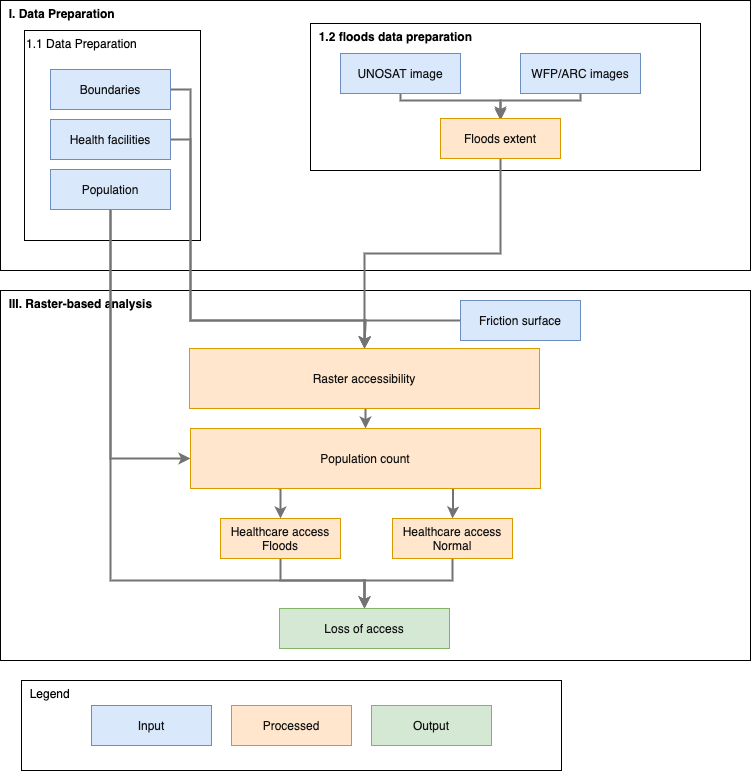

The diagram above was exported from draw.io. Its source (the exported page's mxGraphModel, read from the mxfile embedded in the PNG):
<mxGraphModel dx="898" dy="541" grid="1" gridSize="10" guides="1" tooltips="1" connect="1" arrows="1" fold="1" page="1" pageScale="1" pageWidth="827" pageHeight="1169" math="0" shadow="0">
  <root>
    <mxCell id="0" />
    <mxCell id="1" parent="0" />
    <mxCell id="9iBgaMK9nyyAI3Br-PEt-1" value="&amp;nbsp; III. Raster-based analysis" style="rounded=0;whiteSpace=wrap;html=1;verticalAlign=top;align=left;fontStyle=1;fillColor=none;" parent="1" vertex="1">
      <mxGeometry x="39" y="330" width="750" height="370" as="geometry" />
    </mxCell>
    <mxCell id="9iBgaMK9nyyAI3Br-PEt-2" value="&amp;nbsp; I. Data Preparation" style="rounded=0;whiteSpace=wrap;html=1;verticalAlign=top;align=left;fontStyle=1;fillColor=none;" parent="1" vertex="1">
      <mxGeometry x="39" y="40" width="750" height="270" as="geometry" />
    </mxCell>
    <mxCell id="9iBgaMK9nyyAI3Br-PEt-3" value="1.1 Data Preparation" style="rounded=0;whiteSpace=wrap;html=1;verticalAlign=top;align=left;fillColor=none;" parent="1" vertex="1">
      <mxGeometry x="63" y="70" width="176" height="210" as="geometry" />
    </mxCell>
    <mxCell id="9iBgaMK9nyyAI3Br-PEt-4" value="&amp;nbsp; 1.2 floods data preparation" style="rounded=0;whiteSpace=wrap;html=1;verticalAlign=top;align=left;fontStyle=1;fillColor=none;" parent="1" vertex="1">
      <mxGeometry x="349" y="63" width="390" height="147" as="geometry" />
    </mxCell>
    <mxCell id="9iBgaMK9nyyAI3Br-PEt-5" style="edgeStyle=orthogonalEdgeStyle;rounded=0;orthogonalLoop=1;jettySize=auto;html=1;exitX=1;exitY=0.5;exitDx=0;exitDy=0;entryX=0.5;entryY=0;entryDx=0;entryDy=0;strokeColor=#737373;strokeWidth=2;" parent="1" source="9iBgaMK9nyyAI3Br-PEt-6" target="9iBgaMK9nyyAI3Br-PEt-24" edge="1">
      <mxGeometry relative="1" as="geometry">
        <mxPoint x="379" y="490" as="targetPoint" />
        <Array as="points">
          <mxPoint x="229" y="129" />
          <mxPoint x="229" y="360" />
          <mxPoint x="404" y="360" />
        </Array>
      </mxGeometry>
    </mxCell>
    <mxCell id="9iBgaMK9nyyAI3Br-PEt-6" value="Boundaries" style="rounded=0;whiteSpace=wrap;html=1;verticalAlign=middle;align=center;fillColor=#dae8fc;strokeColor=#6c8ebf;fontColor=#121212;" parent="1" vertex="1">
      <mxGeometry x="89" y="109" width="120" height="40" as="geometry" />
    </mxCell>
    <mxCell id="9iBgaMK9nyyAI3Br-PEt-7" style="edgeStyle=orthogonalEdgeStyle;rounded=0;orthogonalLoop=1;jettySize=auto;html=1;exitX=1;exitY=0.5;exitDx=0;exitDy=0;entryX=0.5;entryY=0;entryDx=0;entryDy=0;strokeWidth=2;strokeColor=#737373;" parent="1" source="9iBgaMK9nyyAI3Br-PEt-8" target="9iBgaMK9nyyAI3Br-PEt-24" edge="1">
      <mxGeometry relative="1" as="geometry">
        <mxPoint x="379" y="490" as="targetPoint" />
        <Array as="points">
          <mxPoint x="229" y="179" />
          <mxPoint x="229" y="360" />
          <mxPoint x="404" y="360" />
        </Array>
      </mxGeometry>
    </mxCell>
    <mxCell id="9iBgaMK9nyyAI3Br-PEt-8" value="Health facilities" style="rounded=0;whiteSpace=wrap;html=1;verticalAlign=middle;align=center;fillColor=#dae8fc;strokeColor=#6c8ebf;fontColor=#121212;" parent="1" vertex="1">
      <mxGeometry x="89" y="159" width="120" height="40" as="geometry" />
    </mxCell>
    <mxCell id="9iBgaMK9nyyAI3Br-PEt-9" style="edgeStyle=orthogonalEdgeStyle;rounded=0;orthogonalLoop=1;jettySize=auto;html=1;exitX=0.5;exitY=1;exitDx=0;exitDy=0;entryX=0;entryY=0.5;entryDx=0;entryDy=0;strokeColor=#737373;strokeWidth=2;" parent="1" source="9iBgaMK9nyyAI3Br-PEt-11" target="9iBgaMK9nyyAI3Br-PEt-27" edge="1">
      <mxGeometry relative="1" as="geometry" />
    </mxCell>
    <mxCell id="9iBgaMK9nyyAI3Br-PEt-10" style="edgeStyle=orthogonalEdgeStyle;rounded=0;orthogonalLoop=1;jettySize=auto;html=1;exitX=0.5;exitY=1;exitDx=0;exitDy=0;entryX=0.5;entryY=0;entryDx=0;entryDy=0;strokeColor=#737373;strokeWidth=2;" parent="1" source="9iBgaMK9nyyAI3Br-PEt-11" target="9iBgaMK9nyyAI3Br-PEt-32" edge="1">
      <mxGeometry relative="1" as="geometry">
        <Array as="points">
          <mxPoint x="149" y="620" />
          <mxPoint x="403" y="620" />
        </Array>
      </mxGeometry>
    </mxCell>
    <mxCell id="9iBgaMK9nyyAI3Br-PEt-11" value="Population" style="rounded=0;whiteSpace=wrap;html=1;verticalAlign=middle;align=center;fillColor=#dae8fc;strokeColor=#6c8ebf;fontColor=#121212;" parent="1" vertex="1">
      <mxGeometry x="89" y="209" width="120" height="40" as="geometry" />
    </mxCell>
    <mxCell id="9iBgaMK9nyyAI3Br-PEt-12" style="edgeStyle=orthogonalEdgeStyle;rounded=0;orthogonalLoop=1;jettySize=auto;html=1;entryX=0.5;entryY=0;entryDx=0;entryDy=0;strokeColor=#737373;strokeWidth=2;" parent="1" source="9iBgaMK9nyyAI3Br-PEt-13" target="9iBgaMK9nyyAI3Br-PEt-22" edge="1">
      <mxGeometry relative="1" as="geometry">
        <Array as="points">
          <mxPoint x="439" y="140" />
          <mxPoint x="539" y="140" />
        </Array>
      </mxGeometry>
    </mxCell>
    <mxCell id="9iBgaMK9nyyAI3Br-PEt-13" value="UNOSAT image" style="rounded=0;whiteSpace=wrap;html=1;verticalAlign=middle;align=center;fillColor=#dae8fc;strokeColor=#6c8ebf;fontColor=#121212;" parent="1" vertex="1">
      <mxGeometry x="379" y="93" width="120" height="40" as="geometry" />
    </mxCell>
    <mxCell id="9iBgaMK9nyyAI3Br-PEt-14" style="edgeStyle=orthogonalEdgeStyle;rounded=0;orthogonalLoop=1;jettySize=auto;html=1;exitX=0.5;exitY=1;exitDx=0;exitDy=0;strokeColor=#737373;strokeWidth=2;" parent="1" source="9iBgaMK9nyyAI3Br-PEt-15" edge="1">
      <mxGeometry relative="1" as="geometry">
        <mxPoint x="539" y="160" as="targetPoint" />
        <Array as="points">
          <mxPoint x="619" y="140" />
          <mxPoint x="539" y="140" />
        </Array>
      </mxGeometry>
    </mxCell>
    <mxCell id="9iBgaMK9nyyAI3Br-PEt-15" value="WFP/ARC images" style="rounded=0;whiteSpace=wrap;html=1;verticalAlign=middle;align=center;fillColor=#dae8fc;strokeColor=#6c8ebf;fontColor=#121212;" parent="1" vertex="1">
      <mxGeometry x="559" y="93" width="120" height="40" as="geometry" />
    </mxCell>
    <mxCell id="4" style="edgeStyle=orthogonalEdgeStyle;rounded=0;orthogonalLoop=1;jettySize=auto;html=1;exitX=0.5;exitY=1;exitDx=0;exitDy=0;entryX=0.5;entryY=0;entryDx=0;entryDy=0;strokeColor=#737373;strokeWidth=2;" edge="1" parent="1" source="9iBgaMK9nyyAI3Br-PEt-22" target="9iBgaMK9nyyAI3Br-PEt-24">
      <mxGeometry relative="1" as="geometry" />
    </mxCell>
    <mxCell id="9iBgaMK9nyyAI3Br-PEt-22" value="Floods extent" style="rounded=0;whiteSpace=wrap;html=1;verticalAlign=middle;align=center;fillColor=#ffe6cc;strokeColor=#d79b00;fontColor=#121212;" parent="1" vertex="1">
      <mxGeometry x="479" y="158" width="120" height="40" as="geometry" />
    </mxCell>
    <mxCell id="9iBgaMK9nyyAI3Br-PEt-23" style="edgeStyle=orthogonalEdgeStyle;rounded=0;orthogonalLoop=1;jettySize=auto;html=1;exitX=0.5;exitY=1;exitDx=0;exitDy=0;entryX=0.5;entryY=0;entryDx=0;entryDy=0;strokeColor=#737373;strokeWidth=2;" parent="1" source="9iBgaMK9nyyAI3Br-PEt-24" target="9iBgaMK9nyyAI3Br-PEt-27" edge="1">
      <mxGeometry relative="1" as="geometry" />
    </mxCell>
    <mxCell id="9iBgaMK9nyyAI3Br-PEt-24" value="Raster accessibility" style="rounded=0;whiteSpace=wrap;html=1;align=center;verticalAlign=middle;fillColor=#ffe6cc;strokeColor=#d79b00;fontColor=#121212;" parent="1" vertex="1">
      <mxGeometry x="228" y="388" width="350" height="60" as="geometry" />
    </mxCell>
    <mxCell id="9iBgaMK9nyyAI3Br-PEt-25" style="edgeStyle=orthogonalEdgeStyle;rounded=0;orthogonalLoop=1;jettySize=auto;html=1;exitX=0.25;exitY=1;exitDx=0;exitDy=0;entryX=0.5;entryY=0;entryDx=0;entryDy=0;strokeColor=#737373;strokeWidth=2;" parent="1" source="9iBgaMK9nyyAI3Br-PEt-27" target="9iBgaMK9nyyAI3Br-PEt-31" edge="1">
      <mxGeometry relative="1" as="geometry" />
    </mxCell>
    <mxCell id="9iBgaMK9nyyAI3Br-PEt-26" style="edgeStyle=orthogonalEdgeStyle;rounded=0;orthogonalLoop=1;jettySize=auto;html=1;exitX=0.75;exitY=1;exitDx=0;exitDy=0;strokeColor=#737373;strokeWidth=2;" parent="1" source="9iBgaMK9nyyAI3Br-PEt-27" target="9iBgaMK9nyyAI3Br-PEt-29" edge="1">
      <mxGeometry relative="1" as="geometry" />
    </mxCell>
    <mxCell id="9iBgaMK9nyyAI3Br-PEt-27" value="Population count" style="rounded=0;whiteSpace=wrap;html=1;align=center;verticalAlign=middle;fillColor=#ffe6cc;strokeColor=#d79b00;fontColor=#121212;" parent="1" vertex="1">
      <mxGeometry x="229" y="468" width="350" height="60" as="geometry" />
    </mxCell>
    <mxCell id="9iBgaMK9nyyAI3Br-PEt-28" style="edgeStyle=orthogonalEdgeStyle;rounded=0;orthogonalLoop=1;jettySize=auto;html=1;exitX=0.5;exitY=1;exitDx=0;exitDy=0;entryX=0.5;entryY=0;entryDx=0;entryDy=0;strokeColor=#737373;strokeWidth=2;" parent="1" source="9iBgaMK9nyyAI3Br-PEt-29" target="9iBgaMK9nyyAI3Br-PEt-32" edge="1">
      <mxGeometry relative="1" as="geometry">
        <Array as="points">
          <mxPoint x="491" y="620" />
          <mxPoint x="403" y="620" />
        </Array>
      </mxGeometry>
    </mxCell>
    <mxCell id="9iBgaMK9nyyAI3Br-PEt-29" value="&lt;div&gt;Healthcare access&lt;/div&gt;&lt;div&gt;Normal&lt;br&gt;&lt;/div&gt;" style="rounded=0;whiteSpace=wrap;html=1;verticalAlign=middle;align=center;fillColor=#ffe6cc;strokeColor=#d79b00;fontColor=#121212;" parent="1" vertex="1">
      <mxGeometry x="431" y="558" width="120" height="40" as="geometry" />
    </mxCell>
    <mxCell id="9iBgaMK9nyyAI3Br-PEt-30" style="edgeStyle=orthogonalEdgeStyle;rounded=0;orthogonalLoop=1;jettySize=auto;html=1;exitX=0.5;exitY=1;exitDx=0;exitDy=0;entryX=0.5;entryY=0;entryDx=0;entryDy=0;strokeColor=#737373;strokeWidth=2;" parent="1" source="9iBgaMK9nyyAI3Br-PEt-31" target="9iBgaMK9nyyAI3Br-PEt-32" edge="1">
      <mxGeometry relative="1" as="geometry">
        <Array as="points">
          <mxPoint x="319" y="620" />
          <mxPoint x="403" y="620" />
        </Array>
      </mxGeometry>
    </mxCell>
    <mxCell id="9iBgaMK9nyyAI3Br-PEt-31" value="&lt;div&gt;Healthcare access&lt;/div&gt;&lt;div&gt;Floods&lt;br&gt;&lt;/div&gt;" style="rounded=0;whiteSpace=wrap;html=1;verticalAlign=middle;align=center;fillColor=#ffe6cc;strokeColor=#d79b00;fontColor=#121212;" parent="1" vertex="1">
      <mxGeometry x="259" y="558" width="120" height="40" as="geometry" />
    </mxCell>
    <mxCell id="9iBgaMK9nyyAI3Br-PEt-32" value="Loss of access" style="rounded=0;whiteSpace=wrap;html=1;verticalAlign=middle;align=center;fillColor=#d5e8d4;strokeColor=#82b366;fontColor=#121212;" parent="1" vertex="1">
      <mxGeometry x="318" y="648" width="170" height="40" as="geometry" />
    </mxCell>
    <mxCell id="9iBgaMK9nyyAI3Br-PEt-33" value="&amp;nbsp; Legend" style="rounded=0;whiteSpace=wrap;html=1;align=left;verticalAlign=top;" parent="1" vertex="1">
      <mxGeometry x="60" y="720" width="540" height="90" as="geometry" />
    </mxCell>
    <mxCell id="9iBgaMK9nyyAI3Br-PEt-34" value="Input" style="rounded=0;whiteSpace=wrap;html=1;verticalAlign=middle;align=center;fillColor=#dae8fc;strokeColor=#6c8ebf;fontColor=#121212;" parent="1" vertex="1">
      <mxGeometry x="130" y="745" width="120" height="40" as="geometry" />
    </mxCell>
    <mxCell id="9iBgaMK9nyyAI3Br-PEt-35" value="Processed" style="rounded=0;whiteSpace=wrap;html=1;verticalAlign=middle;align=center;fillColor=#ffe6cc;strokeColor=#d79b00;fontColor=#121212;" parent="1" vertex="1">
      <mxGeometry x="270" y="745" width="120" height="40" as="geometry" />
    </mxCell>
    <mxCell id="9iBgaMK9nyyAI3Br-PEt-36" value="Output" style="rounded=0;whiteSpace=wrap;html=1;verticalAlign=middle;align=center;fillColor=#d5e8d4;strokeColor=#82b366;fontColor=#121212;" parent="1" vertex="1">
      <mxGeometry x="410" y="745" width="120" height="40" as="geometry" />
    </mxCell>
    <mxCell id="3" style="edgeStyle=orthogonalEdgeStyle;rounded=0;orthogonalLoop=1;jettySize=auto;html=1;entryX=0.5;entryY=0;entryDx=0;entryDy=0;strokeColor=#737373;strokeWidth=2;exitX=0;exitY=0.5;exitDx=0;exitDy=0;" edge="1" parent="1" source="2" target="9iBgaMK9nyyAI3Br-PEt-24">
      <mxGeometry relative="1" as="geometry">
        <Array as="points">
          <mxPoint x="403" y="360" />
        </Array>
      </mxGeometry>
    </mxCell>
    <mxCell id="2" value="Friction surface" style="rounded=0;whiteSpace=wrap;html=1;verticalAlign=middle;align=center;fillColor=#dae8fc;strokeColor=#6c8ebf;fontColor=#121212;" vertex="1" parent="1">
      <mxGeometry x="499" y="340" width="120" height="40" as="geometry" />
    </mxCell>
  </root>
</mxGraphModel>